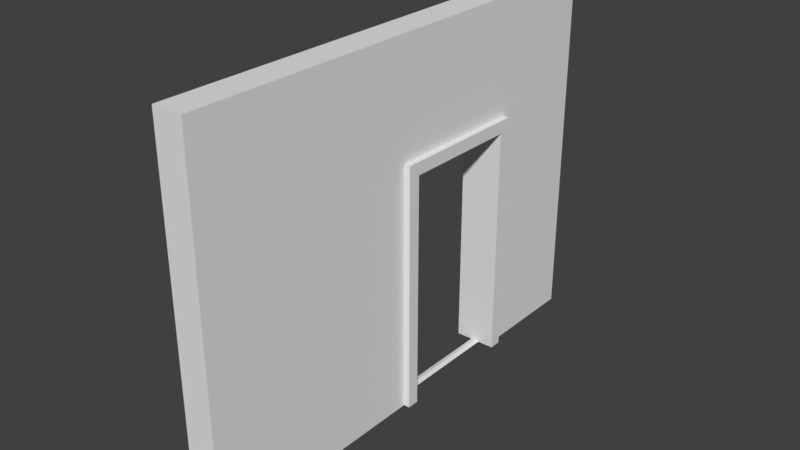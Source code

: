 # Source: SM_Basic_Wall_DoorWay_3x4x0.25.blend  (saved by Blender 2.77.0; exported with 4.5.12 LTS)
import bpy
from mathutils import Matrix  # noqa: F401  (used for matrix-valued properties, if any)

bpy.ops.wm.read_factory_settings(use_empty=True)
scene = bpy.context.scene
scene.name = 'Scene'

# ---- collections
col_collection_1 = bpy.data.collections.new('Collection 1'); scene.collection.children.link(col_collection_1)

# ---- world
world_world = bpy.data.worlds.new('World'); scene.world = world_world
world_world.color = (0.05088, 0.05088, 0.05088)
world_world.use_sun_shadow = False
world_world.sun_shadow_jitter_overblur = 0.0
world_world.cycles.sampling_method = 'MANUAL'

# ---- meshes
me_sm_basic_wall_doorway_3x4x0_25 = bpy.data.meshes.new('SM_Basic_Wall_DoorWay_3x4x0.25')
me_sm_basic_wall_doorway_3x4x0_25.from_pydata([(0.0, 0.0, 0.0), (-1.192e-07, 7.105e-15, 3.0), (0.25, -1.49e-08, 1.49e-08), (1.192e-07, 4.0, 0.0), (0.25, -1.49e-08, 3.0), (0.25, 4.0, 1.49e-08), (0.0, 4.0, 3.0), (0.25, 4.0, 3.0), (0.25, -1.49e-08, 1.95), (-7.749e-08, 4.619e-15, 1.95), (0.25, 4.0, 1.95), (4.172e-08, 4.0, 1.95), (8.941e-08, 3.0, 0.0), (0.25, 3.0, 3.0), (-2.98e-08, 3.0, 3.0), (1.192e-08, 3.0, 1.95), (0.25, 3.0, 1.95), (6.035e-08, 2.0, 0.0), (-5.886e-08, 2.0, 3.0), (-1.714e-08, 2.0, 1.95), (0.25, 2.0, 1.95), (0.25, 2.0, 3.0), (5.733e-08, 1.9, 0.0), (-6.188e-08, 1.9, 3.0), (-2.015e-08, 1.9, 1.95), (0.25, 1.9, 3.0), (0.25, 3.1, 3.0), (0.25, 3.1, 1.49e-08), (9.239e-08, 3.1, 0.0), (-2.682e-08, 3.1, 3.0), (1.49e-08, 3.1, 1.95), (0.25, 3.1, 1.95), (0.25, -1.49e-08, 2.055), (-8.166e-08, 4.867e-15, 2.055), (3.755e-08, 4.0, 2.055), (0.25, 4.0, 2.055), (7.749e-09, 3.0, 2.055), (-2.131e-08, 2.0, 2.055), (-2.433e-08, 1.9, 2.055), (1.073e-08, 3.1, 2.055), (0.25, 3.1, 2.055), (-0.05, 3.1, -3.974e-09), (-0.05, 3.0, -3.974e-09), (-0.05, 3.1, 1.95), (-0.05, 3.0, 1.95), (-0.05, 3.0, 2.055), (-0.05, 2.0, 1.95), (-0.05, 2.0, -3.974e-09), (-0.05, 2.0, 2.055), (-0.05, 1.9, -3.974e-09), (-0.05, 1.9, 1.95), (-0.05, 1.9, 2.055), (-0.05, 3.1, 2.055), (0.25, 3.0, 1.49e-08), (0.25, 2.0, 1.49e-08), (0.25, 1.9, 1.49e-08), (0.25, 1.9, 1.95), (0.25, 3.0, 2.055), (0.25, 2.0, 2.055), (0.25, 1.9, 2.055), (0.3, 3.1, 2.069e-08), (0.3, 3.0, 2.069e-08), (0.3, 3.1, 1.95), (0.3, 3.0, 1.95), (0.3, 2.0, 1.95), (0.3, 2.0, 2.069e-08), (0.3, 1.9, 2.069e-08), (0.3, 1.9, 1.95), (0.3, 3.0, 2.055), (0.3, 2.0, 2.055), (0.3, 1.9, 2.055), (0.3, 3.1, 2.055), (0.0875, 2.0, 0.0), (0.0875, 3.0, 0.0), (0.1625, 2.0, 0.0), (0.125, 2.0, 0.008869), (0.1625, 3.0, 0.0), (0.125, 3.0, 0.008869)], [], [(35, 34, 6, 7), (25, 23, 1, 4), (28, 3, 5, 27), (40, 35, 7, 26), (9, 0, 2, 8), (30, 11, 3, 28), (39, 34, 11, 30), (33, 9, 8, 32), (27, 5, 10, 31), (5, 3, 11, 10), (53, 16, 15, 12), (17, 22, 49, 47), (16, 20, 19, 15), (58, 57, 13, 21), (20, 54, 17, 19), (26, 29, 14, 13), (22, 17, 54, 55), (59, 58, 21, 25), (12, 15, 44, 42), (28, 12, 42, 41), (13, 14, 18, 21), (2, 55, 56, 8), (33, 38, 24, 9), (9, 24, 22, 0), (32, 59, 25, 4), (0, 22, 55, 2), (21, 18, 23, 25), (7, 6, 29, 26), (30, 28, 41, 43), (24, 38, 51, 50), (57, 40, 26, 13), (12, 28, 27, 53), (14, 29, 39, 36), (8, 56, 59, 32), (1, 23, 38, 33), (23, 18, 37, 38), (18, 14, 36, 37), (1, 33, 32, 4), (29, 6, 34, 39), (31, 10, 35, 40), (10, 11, 34, 35), (48, 45, 44, 46), (50, 46, 47, 49), (51, 48, 46, 50), (45, 52, 43, 44), (44, 43, 41, 42), (15, 19, 46, 44), (22, 24, 50, 49), (37, 36, 45, 48), (38, 37, 48, 51), (19, 17, 47, 46), (36, 39, 52, 45), (39, 30, 43, 52), (54, 20, 64, 65), (58, 59, 70, 69), (56, 55, 66, 67), (53, 27, 60, 61), (20, 16, 63, 64), (66, 65, 64, 67), (61, 60, 62, 63), (63, 62, 71, 68), (67, 64, 69, 70), (64, 63, 68, 69), (59, 56, 67, 70), (27, 31, 62, 60), (57, 58, 69, 68), (55, 54, 65, 66), (31, 40, 71, 62), (16, 53, 61, 63), (40, 57, 68, 71), (75, 77, 73, 72), (77, 76, 73), (77, 75, 74, 76), (75, 72, 74), (72, 73, 76, 74)])
me_sm_basic_wall_doorway_3x4x0_25.use_remesh_preserve_volume = False
me_sm_basic_wall_doorway_3x4x0_25.use_remesh_preserve_attributes = False
me_sm_basic_wall_doorway_3x4x0_25.use_mirror_vertex_groups = False
me_sm_basic_wall_doorway_3x4x0_25.update()

# ---- objects
ob_sm_basic_wall_doorway_3x4x0_25 = bpy.data.objects.new('SM_Basic_Wall_DoorWay_3x4x0.25', me_sm_basic_wall_doorway_3x4x0_25)

# ---- transforms, parenting, visibility, modifiers, constraints
ob_sm_basic_wall_doorway_3x4x0_25.location = (0.0, 0.0, 0.0)
ob_sm_basic_wall_doorway_3x4x0_25.lineart.crease_threshold = 0.0

# ---- collection membership
col_collection_1.objects.link(ob_sm_basic_wall_doorway_3x4x0_25)

# ---- scene / render settings (as saved in the file)
scene.frame_start = 1; scene.frame_end = 250; scene.frame_set(1)
scene.render.engine = 'BLENDER_EEVEE_NEXT'
scene.render.resolution_percentage = 50
scene.render.dither_intensity = 0.0
scene.cycles.use_denoising = False
scene.cycles.samples = 128
scene.cycles.sampling_pattern = 'TABULATED_SOBOL'
scene.cycles.light_sampling_threshold = 0.0
scene.cycles.use_adaptive_sampling = False
scene.cycles.use_light_tree = False
scene.cycles.blur_glossy = 0.0
scene.cycles.sample_clamp_indirect = 0.0
scene.view_settings.view_transform = 'Standard'
bpy.context.view_layer.update()

# ---- added for rendering (the .blend has no active camera and no usable light): camera, sun
cam_auto = bpy.data.cameras.new('AutoCamera')
cam_auto.lens = 50.0
cam_auto.sensor_width = 36.0
cam_auto.clip_end = 1000.0
ob_auto_camera = bpy.data.objects.new('AutoCamera', cam_auto)
scene.collection.objects.link(ob_auto_camera)
ob_auto_camera.location = (4.76244, -3.56493, 5.20995)
ob_auto_camera.rotation_euler = (1.09748, -7.21219e-08, 0.694738)
scene.camera = ob_auto_camera
light_auto_sun = bpy.data.lights.new('AutoSun', 'SUN')
light_auto_sun.energy = 3.0
light_auto_sun.angle = 0.0523599
ob_auto_sun = bpy.data.objects.new('AutoSun', light_auto_sun)
scene.collection.objects.link(ob_auto_sun)
ob_auto_sun.rotation_euler = (0.872665, 0.174533, 0.523599)
bpy.context.view_layer.update()
